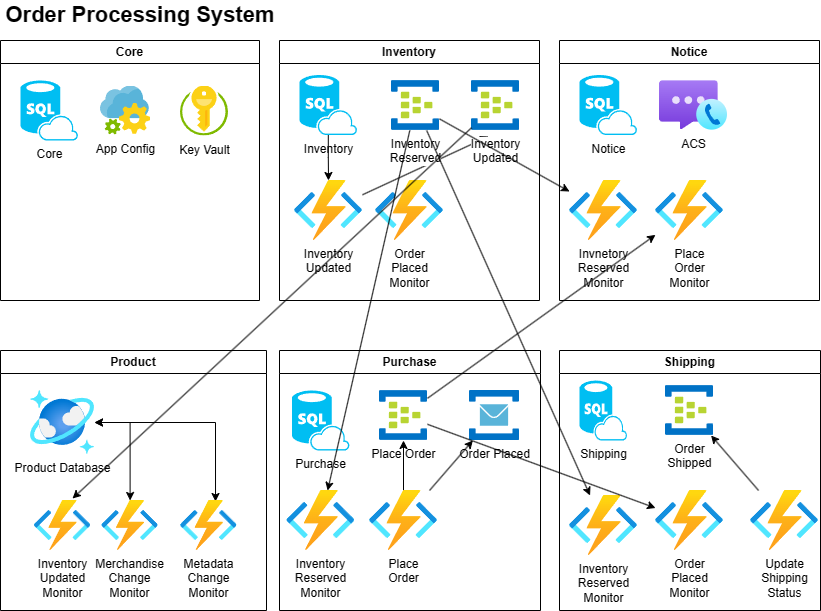

The diagram above was exported from draw.io. Its source (the exported page's mxGraphModel, read from the mxfile embedded in the PNG):
<mxGraphModel dx="1224" dy="1097" grid="1" gridSize="10" guides="1" tooltips="1" connect="1" arrows="1" fold="1" page="1" pageScale="1" pageWidth="850" pageHeight="1100" math="0" shadow="0">
  <root>
    <mxCell id="0" />
    <mxCell id="1" parent="0" />
    <mxCell id="ZPn1W_9qD31b8-gQvMEh-40" value="Core" style="swimlane;whiteSpace=wrap;html=1;" vertex="1" parent="1">
      <mxGeometry x="10" y="80" width="259" height="260" as="geometry" />
    </mxCell>
    <mxCell id="ZPn1W_9qD31b8-gQvMEh-13" value="Core" style="verticalLabelPosition=bottom;html=1;verticalAlign=top;align=center;strokeColor=none;fillColor=#00BEF2;shape=mxgraph.azure.sql_database_sql_azure;" vertex="1" parent="ZPn1W_9qD31b8-gQvMEh-40">
      <mxGeometry x="20" y="40" width="57.5" height="60" as="geometry" />
    </mxCell>
    <mxCell id="ZPn1W_9qD31b8-gQvMEh-29" value="App Config" style="image;sketch=0;aspect=fixed;html=1;points=[];align=center;fontSize=12;image=img/lib/mscae/App_Configuration.svg;" vertex="1" parent="ZPn1W_9qD31b8-gQvMEh-40">
      <mxGeometry x="100" y="45.5" width="50" height="49" as="geometry" />
    </mxCell>
    <mxCell id="ZPn1W_9qD31b8-gQvMEh-30" value="Key Vault" style="image;sketch=0;aspect=fixed;html=1;points=[];align=center;fontSize=12;image=img/lib/mscae/Key_Vaults.svg;" vertex="1" parent="ZPn1W_9qD31b8-gQvMEh-40">
      <mxGeometry x="180" y="45.5" width="48" height="50" as="geometry" />
    </mxCell>
    <mxCell id="ZPn1W_9qD31b8-gQvMEh-42" value="Inventory" style="swimlane;whiteSpace=wrap;html=1;" vertex="1" parent="1">
      <mxGeometry x="289" y="80" width="260" height="260" as="geometry" />
    </mxCell>
    <mxCell id="ZPn1W_9qD31b8-gQvMEh-79" value="" style="edgeStyle=orthogonalEdgeStyle;rounded=0;orthogonalLoop=1;jettySize=auto;html=1;" edge="1" parent="ZPn1W_9qD31b8-gQvMEh-42" source="ZPn1W_9qD31b8-gQvMEh-14" target="ZPn1W_9qD31b8-gQvMEh-53">
      <mxGeometry relative="1" as="geometry" />
    </mxCell>
    <mxCell id="ZPn1W_9qD31b8-gQvMEh-14" value="Inventory" style="verticalLabelPosition=bottom;html=1;verticalAlign=top;align=center;strokeColor=none;fillColor=#00BEF2;shape=mxgraph.azure.sql_database_sql_azure;" vertex="1" parent="ZPn1W_9qD31b8-gQvMEh-42">
      <mxGeometry x="20" y="34.5" width="57.5" height="60" as="geometry" />
    </mxCell>
    <mxCell id="ZPn1W_9qD31b8-gQvMEh-80" value="" style="rounded=0;orthogonalLoop=1;jettySize=auto;html=1;entryX=0.354;entryY=1.12;entryDx=0;entryDy=0;entryPerimeter=0;" edge="1" parent="ZPn1W_9qD31b8-gQvMEh-42" source="ZPn1W_9qD31b8-gQvMEh-53" target="ZPn1W_9qD31b8-gQvMEh-63">
      <mxGeometry relative="1" as="geometry" />
    </mxCell>
    <mxCell id="ZPn1W_9qD31b8-gQvMEh-53" value="Inventory&lt;br&gt;Updated" style="image;aspect=fixed;html=1;points=[];align=center;fontSize=12;image=img/lib/azure2/compute/Function_Apps.svg;" vertex="1" parent="ZPn1W_9qD31b8-gQvMEh-42">
      <mxGeometry x="15" y="140" width="68" height="60" as="geometry" />
    </mxCell>
    <mxCell id="ZPn1W_9qD31b8-gQvMEh-54" value="Order&lt;br&gt;Placed&lt;br&gt;Monitor" style="image;aspect=fixed;html=1;points=[];align=center;fontSize=12;image=img/lib/azure2/compute/Function_Apps.svg;" vertex="1" parent="ZPn1W_9qD31b8-gQvMEh-42">
      <mxGeometry x="96" y="140" width="68" height="60" as="geometry" />
    </mxCell>
    <mxCell id="ZPn1W_9qD31b8-gQvMEh-62" value="Inventory&lt;br&gt;Reserved" style="image;sketch=0;aspect=fixed;html=1;points=[];align=center;fontSize=12;image=img/lib/mscae/Event_Hubs.svg;" vertex="1" parent="ZPn1W_9qD31b8-gQvMEh-42">
      <mxGeometry x="112" y="40" width="48" height="50" as="geometry" />
    </mxCell>
    <mxCell id="ZPn1W_9qD31b8-gQvMEh-63" value="Inventory&lt;br&gt;Updated" style="image;sketch=0;aspect=fixed;html=1;points=[];align=center;fontSize=12;image=img/lib/mscae/Event_Hubs.svg;" vertex="1" parent="ZPn1W_9qD31b8-gQvMEh-42">
      <mxGeometry x="192" y="40" width="48" height="50" as="geometry" />
    </mxCell>
    <mxCell id="ZPn1W_9qD31b8-gQvMEh-43" value="Notice" style="swimlane;whiteSpace=wrap;html=1;" vertex="1" parent="1">
      <mxGeometry x="569" y="80" width="260" height="260" as="geometry" />
    </mxCell>
    <mxCell id="ZPn1W_9qD31b8-gQvMEh-15" value="Notice" style="verticalLabelPosition=bottom;html=1;verticalAlign=top;align=center;strokeColor=none;fillColor=#00BEF2;shape=mxgraph.azure.sql_database_sql_azure;" vertex="1" parent="ZPn1W_9qD31b8-gQvMEh-43">
      <mxGeometry x="20" y="34.5" width="57.5" height="60" as="geometry" />
    </mxCell>
    <mxCell id="ZPn1W_9qD31b8-gQvMEh-39" value="ACS" style="image;aspect=fixed;html=1;points=[];align=center;fontSize=12;image=img/lib/azure2/other/Azure_Communication_Services.svg;" vertex="1" parent="ZPn1W_9qD31b8-gQvMEh-43">
      <mxGeometry x="100" y="40" width="68" height="50" as="geometry" />
    </mxCell>
    <mxCell id="ZPn1W_9qD31b8-gQvMEh-55" value="Invnetory&lt;br&gt;Reserved&lt;br&gt;Monitor" style="image;aspect=fixed;html=1;points=[];align=center;fontSize=12;image=img/lib/azure2/iot/Function_Apps.svg;" vertex="1" parent="ZPn1W_9qD31b8-gQvMEh-43">
      <mxGeometry x="10" y="140" width="68" height="60" as="geometry" />
    </mxCell>
    <mxCell id="ZPn1W_9qD31b8-gQvMEh-56" value="Place&lt;br&gt;Order&lt;br&gt;Monitor" style="image;aspect=fixed;html=1;points=[];align=center;fontSize=12;image=img/lib/azure2/compute/Function_Apps.svg;" vertex="1" parent="ZPn1W_9qD31b8-gQvMEh-43">
      <mxGeometry x="96" y="140" width="68" height="60" as="geometry" />
    </mxCell>
    <mxCell id="ZPn1W_9qD31b8-gQvMEh-44" value="Product" style="swimlane;whiteSpace=wrap;html=1;" vertex="1" parent="1">
      <mxGeometry x="10" y="390" width="266" height="260" as="geometry" />
    </mxCell>
    <mxCell id="ZPn1W_9qD31b8-gQvMEh-66" value="" style="edgeStyle=orthogonalEdgeStyle;rounded=0;orthogonalLoop=1;jettySize=auto;html=1;entryX=0.618;entryY=0.02;entryDx=0;entryDy=0;entryPerimeter=0;startArrow=classic;startFill=1;" edge="1" parent="ZPn1W_9qD31b8-gQvMEh-44" source="ZPn1W_9qD31b8-gQvMEh-12" target="ZPn1W_9qD31b8-gQvMEh-50">
      <mxGeometry relative="1" as="geometry">
        <mxPoint x="146" y="72" as="targetPoint" />
      </mxGeometry>
    </mxCell>
    <mxCell id="ZPn1W_9qD31b8-gQvMEh-67" value="" style="edgeStyle=orthogonalEdgeStyle;rounded=0;orthogonalLoop=1;jettySize=auto;html=1;startArrow=classic;startFill=1;" edge="1" parent="ZPn1W_9qD31b8-gQvMEh-44" source="ZPn1W_9qD31b8-gQvMEh-12" target="ZPn1W_9qD31b8-gQvMEh-49">
      <mxGeometry relative="1" as="geometry" />
    </mxCell>
    <mxCell id="ZPn1W_9qD31b8-gQvMEh-12" value="Product Database" style="image;aspect=fixed;html=1;points=[];align=center;fontSize=12;image=img/lib/azure2/databases/Azure_Cosmos_DB.svg;" vertex="1" parent="ZPn1W_9qD31b8-gQvMEh-44">
      <mxGeometry x="30" y="40" width="64" height="64" as="geometry" />
    </mxCell>
    <mxCell id="ZPn1W_9qD31b8-gQvMEh-47" value="Inventory&lt;br&gt;Updated&lt;br&gt;Monitor" style="image;aspect=fixed;html=1;points=[];align=center;fontSize=12;image=img/lib/azure2/iot/Function_Apps.svg;" vertex="1" parent="ZPn1W_9qD31b8-gQvMEh-44">
      <mxGeometry x="33.660000000000025" y="150" width="56.67" height="50" as="geometry" />
    </mxCell>
    <mxCell id="ZPn1W_9qD31b8-gQvMEh-49" value="Merchandise&lt;br&gt;Change&lt;br&gt;Monitor" style="image;aspect=fixed;html=1;points=[];align=center;fontSize=12;image=img/lib/azure2/iot/Function_Apps.svg;" vertex="1" parent="ZPn1W_9qD31b8-gQvMEh-44">
      <mxGeometry x="101.16" y="150" width="56.67" height="50" as="geometry" />
    </mxCell>
    <mxCell id="ZPn1W_9qD31b8-gQvMEh-50" value="Metadata&lt;br&gt;Change&lt;br&gt;Monitor" style="image;aspect=fixed;html=1;points=[];align=center;fontSize=12;image=img/lib/azure2/iot/Function_Apps.svg;" vertex="1" parent="ZPn1W_9qD31b8-gQvMEh-44">
      <mxGeometry x="180" y="150" width="56.67" height="50" as="geometry" />
    </mxCell>
    <mxCell id="ZPn1W_9qD31b8-gQvMEh-45" value="Purchase" style="swimlane;whiteSpace=wrap;html=1;" vertex="1" parent="1">
      <mxGeometry x="289" y="390" width="261" height="260" as="geometry" />
    </mxCell>
    <mxCell id="ZPn1W_9qD31b8-gQvMEh-16" value="Purchase" style="verticalLabelPosition=bottom;html=1;verticalAlign=top;align=center;strokeColor=none;fillColor=#00BEF2;shape=mxgraph.azure.sql_database_sql_azure;" vertex="1" parent="ZPn1W_9qD31b8-gQvMEh-45">
      <mxGeometry x="12.5" y="40" width="57.5" height="60" as="geometry" />
    </mxCell>
    <mxCell id="ZPn1W_9qD31b8-gQvMEh-36" value="Place Order" style="image;sketch=0;aspect=fixed;html=1;points=[];align=center;fontSize=12;image=img/lib/mscae/Event_Hubs.svg;" vertex="1" parent="ZPn1W_9qD31b8-gQvMEh-45">
      <mxGeometry x="100" y="40" width="48" height="50" as="geometry" />
    </mxCell>
    <mxCell id="ZPn1W_9qD31b8-gQvMEh-38" value="Order Placed" style="image;sketch=0;aspect=fixed;html=1;points=[];align=center;fontSize=12;image=img/lib/mscae/Service_Bus.svg;" vertex="1" parent="ZPn1W_9qD31b8-gQvMEh-45">
      <mxGeometry x="190" y="40" width="50" height="50" as="geometry" />
    </mxCell>
    <mxCell id="ZPn1W_9qD31b8-gQvMEh-57" value="Inventory&lt;br&gt;Reserved&lt;br&gt;Monitor" style="image;aspect=fixed;html=1;points=[];align=center;fontSize=12;image=img/lib/azure2/compute/Function_Apps.svg;" vertex="1" parent="ZPn1W_9qD31b8-gQvMEh-45">
      <mxGeometry x="7.25" y="140" width="68" height="60" as="geometry" />
    </mxCell>
    <mxCell id="ZPn1W_9qD31b8-gQvMEh-74" value="" style="edgeStyle=orthogonalEdgeStyle;rounded=0;orthogonalLoop=1;jettySize=auto;html=1;" edge="1" parent="ZPn1W_9qD31b8-gQvMEh-45" source="ZPn1W_9qD31b8-gQvMEh-58" target="ZPn1W_9qD31b8-gQvMEh-36">
      <mxGeometry relative="1" as="geometry" />
    </mxCell>
    <mxCell id="ZPn1W_9qD31b8-gQvMEh-76" value="" style="rounded=0;orthogonalLoop=1;jettySize=auto;html=1;" edge="1" parent="ZPn1W_9qD31b8-gQvMEh-45" source="ZPn1W_9qD31b8-gQvMEh-58" target="ZPn1W_9qD31b8-gQvMEh-38">
      <mxGeometry relative="1" as="geometry">
        <mxPoint x="212" y="170" as="targetPoint" />
      </mxGeometry>
    </mxCell>
    <mxCell id="ZPn1W_9qD31b8-gQvMEh-58" value="Place&lt;br&gt;Order" style="image;aspect=fixed;html=1;points=[];align=center;fontSize=12;image=img/lib/azure2/compute/Function_Apps.svg;" vertex="1" parent="ZPn1W_9qD31b8-gQvMEh-45">
      <mxGeometry x="90" y="140" width="68" height="60" as="geometry" />
    </mxCell>
    <mxCell id="ZPn1W_9qD31b8-gQvMEh-46" value="Shipping" style="swimlane;whiteSpace=wrap;html=1;" vertex="1" parent="1">
      <mxGeometry x="569" y="390" width="261" height="260" as="geometry" />
    </mxCell>
    <mxCell id="ZPn1W_9qD31b8-gQvMEh-17" value="Shipping" style="verticalLabelPosition=bottom;html=1;verticalAlign=top;align=center;strokeColor=none;fillColor=#00BEF2;shape=mxgraph.azure.sql_database_sql_azure;" vertex="1" parent="ZPn1W_9qD31b8-gQvMEh-46">
      <mxGeometry x="20" y="30" width="47.5" height="60" as="geometry" />
    </mxCell>
    <mxCell id="ZPn1W_9qD31b8-gQvMEh-59" value="Inventory&lt;br&gt;Reserved&lt;br&gt;Monitor" style="image;aspect=fixed;html=1;points=[];align=center;fontSize=12;image=img/lib/azure2/compute/Function_Apps.svg;" vertex="1" parent="ZPn1W_9qD31b8-gQvMEh-46">
      <mxGeometry x="10" y="145" width="68" height="60" as="geometry" />
    </mxCell>
    <mxCell id="ZPn1W_9qD31b8-gQvMEh-60" value="Order&lt;br&gt;Placed&lt;br&gt;Monitor" style="image;aspect=fixed;html=1;points=[];align=center;fontSize=12;image=img/lib/azure2/compute/Function_Apps.svg;" vertex="1" parent="ZPn1W_9qD31b8-gQvMEh-46">
      <mxGeometry x="96" y="140" width="68" height="60" as="geometry" />
    </mxCell>
    <mxCell id="ZPn1W_9qD31b8-gQvMEh-84" value="" style="rounded=0;orthogonalLoop=1;jettySize=auto;html=1;" edge="1" parent="ZPn1W_9qD31b8-gQvMEh-46" source="ZPn1W_9qD31b8-gQvMEh-61" target="ZPn1W_9qD31b8-gQvMEh-64">
      <mxGeometry relative="1" as="geometry">
        <mxPoint x="225" y="60" as="targetPoint" />
      </mxGeometry>
    </mxCell>
    <mxCell id="ZPn1W_9qD31b8-gQvMEh-61" value="Update&lt;br&gt;Shipping&lt;br&gt;Status" style="image;aspect=fixed;html=1;points=[];align=center;fontSize=12;image=img/lib/azure2/compute/Function_Apps.svg;" vertex="1" parent="ZPn1W_9qD31b8-gQvMEh-46">
      <mxGeometry x="191" y="140" width="68" height="60" as="geometry" />
    </mxCell>
    <mxCell id="ZPn1W_9qD31b8-gQvMEh-64" value="Order&lt;br&gt;Shipped" style="image;sketch=0;aspect=fixed;html=1;points=[];align=center;fontSize=12;image=img/lib/mscae/Event_Hubs.svg;" vertex="1" parent="ZPn1W_9qD31b8-gQvMEh-46">
      <mxGeometry x="106" y="35" width="48" height="50" as="geometry" />
    </mxCell>
    <mxCell id="ZPn1W_9qD31b8-gQvMEh-70" value="" style="rounded=0;orthogonalLoop=1;jettySize=auto;html=1;entryX=0.677;entryY=-0.04;entryDx=0;entryDy=0;entryPerimeter=0;" edge="1" parent="1" source="ZPn1W_9qD31b8-gQvMEh-63" target="ZPn1W_9qD31b8-gQvMEh-47">
      <mxGeometry relative="1" as="geometry">
        <mxPoint x="338" y="360" as="targetPoint" />
      </mxGeometry>
    </mxCell>
    <mxCell id="ZPn1W_9qD31b8-gQvMEh-71" value="" style="rounded=0;orthogonalLoop=1;jettySize=auto;html=1;" edge="1" parent="1" source="ZPn1W_9qD31b8-gQvMEh-62" target="ZPn1W_9qD31b8-gQvMEh-57">
      <mxGeometry relative="1" as="geometry" />
    </mxCell>
    <mxCell id="ZPn1W_9qD31b8-gQvMEh-72" value="" style="rounded=0;orthogonalLoop=1;jettySize=auto;html=1;" edge="1" parent="1" source="ZPn1W_9qD31b8-gQvMEh-62" target="ZPn1W_9qD31b8-gQvMEh-55">
      <mxGeometry relative="1" as="geometry" />
    </mxCell>
    <mxCell id="ZPn1W_9qD31b8-gQvMEh-73" value="" style="rounded=0;orthogonalLoop=1;jettySize=auto;html=1;" edge="1" parent="1" source="ZPn1W_9qD31b8-gQvMEh-36" target="ZPn1W_9qD31b8-gQvMEh-56">
      <mxGeometry relative="1" as="geometry" />
    </mxCell>
    <mxCell id="ZPn1W_9qD31b8-gQvMEh-77" value="" style="rounded=0;orthogonalLoop=1;jettySize=auto;html=1;" edge="1" parent="1" source="ZPn1W_9qD31b8-gQvMEh-62" target="ZPn1W_9qD31b8-gQvMEh-59">
      <mxGeometry relative="1" as="geometry" />
    </mxCell>
    <mxCell id="ZPn1W_9qD31b8-gQvMEh-78" value="" style="rounded=0;orthogonalLoop=1;jettySize=auto;html=1;" edge="1" parent="1" source="ZPn1W_9qD31b8-gQvMEh-36" target="ZPn1W_9qD31b8-gQvMEh-60">
      <mxGeometry relative="1" as="geometry" />
    </mxCell>
    <mxCell id="ZPn1W_9qD31b8-gQvMEh-81" value="&lt;font style=&quot;font-size: 22px;&quot;&gt;&lt;b&gt;Order Processing System&lt;/b&gt;&lt;/font&gt;" style="text;strokeColor=none;align=center;fillColor=none;html=1;verticalAlign=middle;whiteSpace=wrap;rounded=0;" vertex="1" parent="1">
      <mxGeometry x="10" y="40" width="280" height="30" as="geometry" />
    </mxCell>
  </root>
</mxGraphModel>